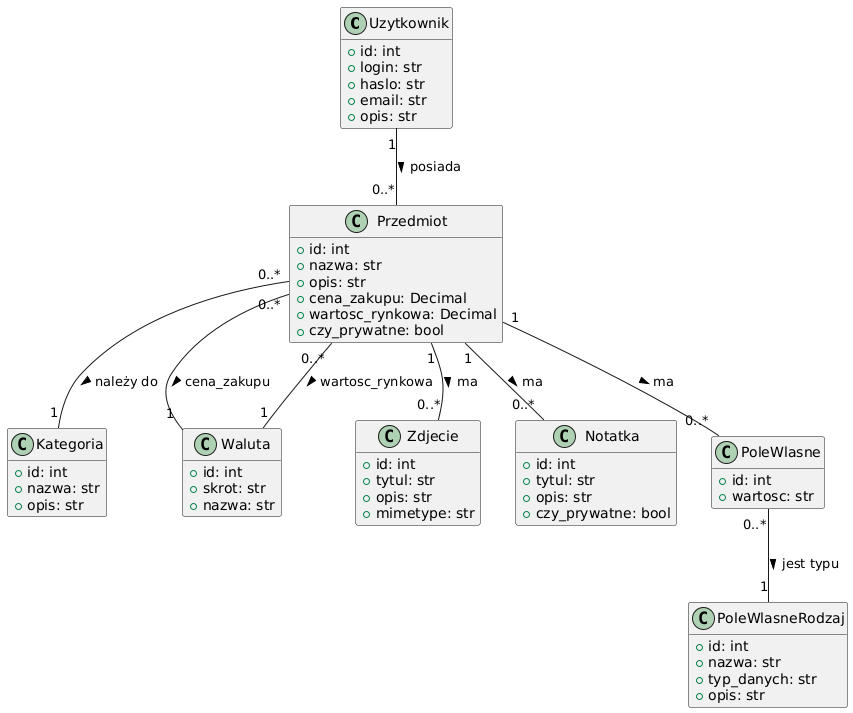

The diagram above was rendered by PlantUML. Its source (embedded in the PNG):
@startuml
' Ukrycie pustych metod i pól
hide empty members

' Definicja klas na podstawie modeli SQLAlchemy
class Uzytkownik {
  +id: int
  +login: str
  +haslo: str
  +email: str
  +opis: str
}

class Przedmiot {
  +id: int
  +nazwa: str
  +opis: str
  +cena_zakupu: Decimal
  +wartosc_rynkowa: Decimal
  +czy_prywatne: bool
}

class Kategoria {
  +id: int
  +nazwa: str
  +opis: str
}

class Waluta {
  +id: int
  +skrot: str
  +nazwa: str
}

class Zdjecie {
  +id: int
  +tytul: str
  +opis: str
  +mimetype: str
}

class Notatka {
  +id: int
  +tytul: str
  +opis: str
  +czy_prywatne: bool
}

class PoleWlasne {
  +id: int
  +wartosc: str
}

class PoleWlasneRodzaj {
  +id: int
  +nazwa: str
  +typ_danych: str
  +opis: str
}

' Definicja relacji między klasami
Uzytkownik "1" -- "0..*" Przedmiot : > posiada
Przedmiot "0..*" -- "1" Kategoria : > należy do
Przedmiot "0..*" -- "1" Waluta : > cena_zakupu
Przedmiot "0..*" -- "1" Waluta : > wartosc_rynkowa

Przedmiot "1" -- "0..*" Zdjecie : > ma
Przedmiot "1" -- "0..*" Notatka : > ma
Przedmiot "1" -- "0..*" PoleWlasne : > ma

PoleWlasne "0..*" -- "1" PoleWlasneRodzaj : > jest typu
@enduml